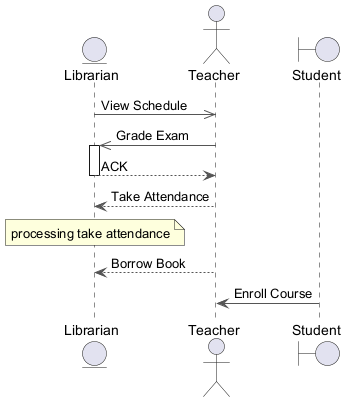

The diagram above was rendered by PlantUML. Its source (embedded in the PNG):
@startuml
skinparam backgroundColor #FFFFFF
skinparam classBackgroundColor #F3E5F5
skinparam classBorderColor #6A1B9A
skinparam ArrowColor #555555
entity "Librarian" as L
actor "Teacher" as T
boundary "Student" as S
L ->> T : View Schedule
T ->> L : Grade Exam
activate L
L --> T : ACK
deactivate L
T --> L : Take Attendance
note over L : processing take attendance
T --> L : Borrow Book
S -> T : Enroll Course
@enduml